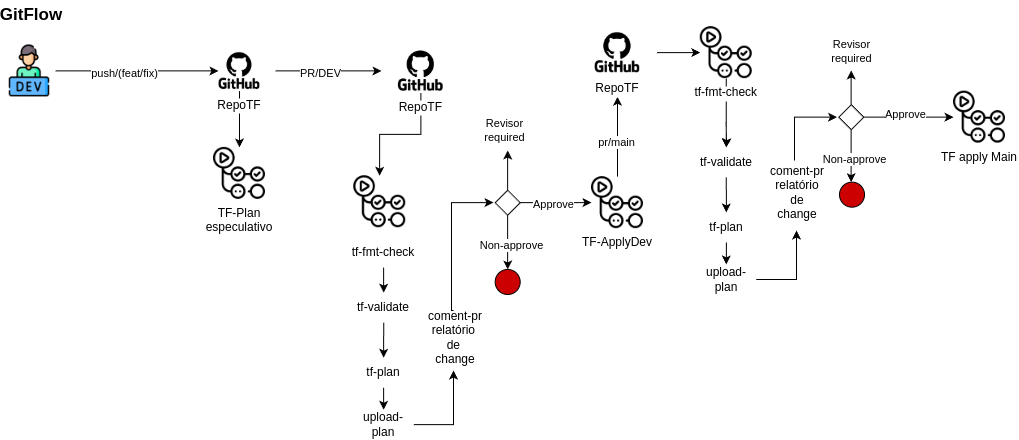

The diagram above was exported from draw.io. Its source (the exported page's mxGraphModel, read from the mxfile embedded in the PNG):
<mxGraphModel dx="2045" dy="683" grid="1" gridSize="10" guides="1" tooltips="1" connect="1" arrows="1" fold="1" page="1" pageScale="1" pageWidth="850" pageHeight="1100" math="0" shadow="0">
  <root>
    <mxCell id="0" />
    <mxCell id="1" parent="0" />
    <mxCell id="2" value="" style="edgeStyle=orthogonalEdgeStyle;rounded=0;orthogonalLoop=1;jettySize=auto;html=1;" edge="1" source="4" parent="1">
      <mxGeometry relative="1" as="geometry">
        <mxPoint x="-425" y="2290.41" as="targetPoint" />
      </mxGeometry>
    </mxCell>
    <mxCell id="3" value="push/(feat/fix)" style="edgeLabel;html=1;align=center;verticalAlign=middle;resizable=0;points=[];" connectable="0" vertex="1" parent="2">
      <mxGeometry x="-0.1601" y="-2" relative="1" as="geometry">
        <mxPoint as="offset" />
      </mxGeometry>
    </mxCell>
    <mxCell id="4" value="" style="shape=image;verticalLabelPosition=bottom;labelBackgroundColor=default;verticalAlign=top;aspect=fixed;imageAspect=0;image=https://cdn-icons-png.flaticon.com/512/10169/10169718.png;" vertex="1" parent="1">
      <mxGeometry x="-640" y="2264.41" width="52" height="52" as="geometry" />
    </mxCell>
    <mxCell id="5" value="TF-Plan&#10;especulativo" style="shape=image;verticalLabelPosition=bottom;labelBackgroundColor=default;verticalAlign=top;aspect=fixed;imageAspect=0;image=https://static-00.iconduck.com/assets.00/githubactions-icon-2048x2048-ipqow27x.png;" vertex="1" parent="1">
      <mxGeometry x="-430" y="2366.91" width="52" height="52" as="geometry" />
    </mxCell>
    <mxCell id="6" style="edgeStyle=orthogonalEdgeStyle;rounded=0;orthogonalLoop=1;jettySize=auto;html=1;entryX=0.5;entryY=0;entryDx=0;entryDy=0;" edge="1" source="9" target="5" parent="1">
      <mxGeometry relative="1" as="geometry" />
    </mxCell>
    <mxCell id="7" style="edgeStyle=orthogonalEdgeStyle;rounded=0;orthogonalLoop=1;jettySize=auto;html=1;" edge="1" source="9" target="11" parent="1">
      <mxGeometry relative="1" as="geometry" />
    </mxCell>
    <mxCell id="8" value="PR/DEV" style="edgeLabel;html=1;align=center;verticalAlign=middle;resizable=0;points=[];" vertex="1" connectable="0" parent="7">
      <mxGeometry x="-0.1721" y="-2" relative="1" as="geometry">
        <mxPoint as="offset" />
      </mxGeometry>
    </mxCell>
    <mxCell id="9" value="RepoTF" style="shape=image;verticalLabelPosition=bottom;labelBackgroundColor=default;verticalAlign=top;aspect=fixed;imageAspect=0;image=https://logolook.net/wp-content/uploads/2022/12/GitHub-Logo.png;" vertex="1" parent="1">
      <mxGeometry x="-440" y="2270.16" width="72" height="40.5" as="geometry" />
    </mxCell>
    <mxCell id="10" style="edgeStyle=orthogonalEdgeStyle;rounded=0;orthogonalLoop=1;jettySize=auto;html=1;" edge="1" source="11" target="27" parent="1">
      <mxGeometry relative="1" as="geometry" />
    </mxCell>
    <mxCell id="11" value="RepoTF" style="shape=image;verticalLabelPosition=bottom;labelBackgroundColor=default;verticalAlign=top;aspect=fixed;imageAspect=0;image=https://logolook.net/wp-content/uploads/2022/12/GitHub-Logo.png;" vertex="1" parent="1">
      <mxGeometry x="-262.01" y="2268.29" width="78.67" height="44.25" as="geometry" />
    </mxCell>
    <mxCell id="12" style="edgeStyle=orthogonalEdgeStyle;rounded=0;orthogonalLoop=1;jettySize=auto;html=1;entryX=0;entryY=0.5;entryDx=0;entryDy=0;" edge="1" source="18" target="21" parent="1">
      <mxGeometry relative="1" as="geometry" />
    </mxCell>
    <mxCell id="13" value="Approve" style="edgeLabel;html=1;align=center;verticalAlign=middle;resizable=0;points=[];" connectable="0" vertex="1" parent="12">
      <mxGeometry x="-0.0653" y="-1" relative="1" as="geometry">
        <mxPoint as="offset" />
      </mxGeometry>
    </mxCell>
    <mxCell id="14" value="" style="edgeStyle=orthogonalEdgeStyle;rounded=0;orthogonalLoop=1;jettySize=auto;html=1;" edge="1" source="18" target="22" parent="1">
      <mxGeometry relative="1" as="geometry">
        <Array as="points">
          <mxPoint x="-136" y="2470" />
          <mxPoint x="-136" y="2470" />
        </Array>
      </mxGeometry>
    </mxCell>
    <mxCell id="15" value="Non-approve" style="edgeLabel;html=1;align=center;verticalAlign=middle;resizable=0;points=[];" connectable="0" vertex="1" parent="14">
      <mxGeometry x="0.1178" y="3" relative="1" as="geometry">
        <mxPoint as="offset" />
      </mxGeometry>
    </mxCell>
    <mxCell id="16" style="edgeStyle=orthogonalEdgeStyle;rounded=0;orthogonalLoop=1;jettySize=auto;html=1;" edge="1" source="18" parent="1">
      <mxGeometry relative="1" as="geometry">
        <mxPoint x="-135.8349999999998" y="2370" as="targetPoint" />
      </mxGeometry>
    </mxCell>
    <mxCell id="17" value="Revisor&lt;br&gt;required" style="edgeLabel;html=1;align=center;verticalAlign=middle;resizable=0;points=[];" vertex="1" connectable="0" parent="16">
      <mxGeometry x="0.7354" y="1" relative="1" as="geometry">
        <mxPoint x="-3" y="-26" as="offset" />
      </mxGeometry>
    </mxCell>
    <mxCell id="18" value="" style="rhombus;whiteSpace=wrap;html=1;verticalAlign=top;labelBackgroundColor=default;aspect=fixed;" vertex="1" parent="1">
      <mxGeometry x="-148.33499999999995" y="2409.625" width="25" height="25" as="geometry" />
    </mxCell>
    <mxCell id="19" style="edgeStyle=orthogonalEdgeStyle;rounded=0;orthogonalLoop=1;jettySize=auto;html=1;" edge="1" source="21" parent="1">
      <mxGeometry relative="1" as="geometry">
        <mxPoint x="-26.000000000000227" y="2316.25" as="targetPoint" />
      </mxGeometry>
    </mxCell>
    <mxCell id="20" value="pr/main" style="edgeLabel;html=1;align=center;verticalAlign=middle;resizable=0;points=[];" vertex="1" connectable="0" parent="19">
      <mxGeometry x="-0.1302" y="1" relative="1" as="geometry">
        <mxPoint as="offset" />
      </mxGeometry>
    </mxCell>
    <mxCell id="21" value="TF-ApplyDev" style="shape=image;verticalLabelPosition=bottom;labelBackgroundColor=default;verticalAlign=top;aspect=fixed;imageAspect=0;image=https://static-00.iconduck.com/assets.00/githubactions-icon-2048x2048-ipqow27x.png;" vertex="1" parent="1">
      <mxGeometry x="-52" y="2396.12" width="52" height="52" as="geometry" />
    </mxCell>
    <mxCell id="22" value="" style="ellipse;whiteSpace=wrap;html=1;verticalAlign=top;labelBackgroundColor=default;aspect=fixed;fillColor=#CC0000;" vertex="1" parent="1">
      <mxGeometry x="-148.33499999999995" y="2488.995" width="25" height="25" as="geometry" />
    </mxCell>
    <mxCell id="23" style="edgeStyle=orthogonalEdgeStyle;rounded=0;orthogonalLoop=1;jettySize=auto;html=1;exitX=1;exitY=0.5;exitDx=0;exitDy=0;" edge="1" source="24" target="46" parent="1">
      <mxGeometry relative="1" as="geometry" />
    </mxCell>
    <mxCell id="24" value="RepoTF" style="shape=image;verticalLabelPosition=bottom;labelBackgroundColor=default;verticalAlign=top;aspect=fixed;imageAspect=0;image=https://logolook.net/wp-content/uploads/2022/12/GitHub-Logo.png;" vertex="1" parent="1">
      <mxGeometry x="-65.33999999999997" y="2250" width="78.67" height="44.25" as="geometry" />
    </mxCell>
    <mxCell id="25" value="TF apply Main" style="shape=image;verticalLabelPosition=bottom;labelBackgroundColor=default;verticalAlign=top;aspect=fixed;imageAspect=0;image=https://static-00.iconduck.com/assets.00/githubactions-icon-2048x2048-ipqow27x.png;" vertex="1" parent="1">
      <mxGeometry x="310" y="2310.6600000000003" width="52" height="52" as="geometry" />
    </mxCell>
    <mxCell id="26" value="&lt;b&gt;&lt;font style=&quot;font-size: 17px;&quot;&gt;GitFlow&lt;/font&gt;&lt;/b&gt;" style="text;html=1;align=center;verticalAlign=middle;whiteSpace=wrap;rounded=0;" vertex="1" parent="1">
      <mxGeometry x="-642" y="2220" width="60" height="30" as="geometry" />
    </mxCell>
    <mxCell id="27" value="" style="shape=image;verticalLabelPosition=bottom;labelBackgroundColor=default;verticalAlign=top;aspect=fixed;imageAspect=0;image=https://static-00.iconduck.com/assets.00/githubactions-icon-2048x2048-ipqow27x.png;" vertex="1" parent="1">
      <mxGeometry x="-289.77" y="2395.22" width="52" height="52" as="geometry" />
    </mxCell>
    <mxCell id="28" value="" style="edgeStyle=orthogonalEdgeStyle;rounded=0;orthogonalLoop=1;jettySize=auto;html=1;" edge="1" source="29" target="31" parent="1">
      <mxGeometry relative="1" as="geometry" />
    </mxCell>
    <mxCell id="29" value="tf-fmt-check" style="text;html=1;align=center;verticalAlign=middle;whiteSpace=wrap;rounded=0;" vertex="1" parent="1">
      <mxGeometry x="-299.65999999999997" y="2457.1299999999997" width="79.77" height="30" as="geometry" />
    </mxCell>
    <mxCell id="30" style="edgeStyle=orthogonalEdgeStyle;rounded=0;orthogonalLoop=1;jettySize=auto;html=1;exitX=0.5;exitY=1;exitDx=0;exitDy=0;" edge="1" source="31" target="33" parent="1">
      <mxGeometry relative="1" as="geometry" />
    </mxCell>
    <mxCell id="31" value="tf-validate" style="text;html=1;align=center;verticalAlign=middle;whiteSpace=wrap;rounded=0;" vertex="1" parent="1">
      <mxGeometry x="-289.77" y="2512.1299999999997" width="60" height="30" as="geometry" />
    </mxCell>
    <mxCell id="32" value="" style="edgeStyle=orthogonalEdgeStyle;rounded=0;orthogonalLoop=1;jettySize=auto;html=1;" edge="1" source="33" target="35" parent="1">
      <mxGeometry relative="1" as="geometry" />
    </mxCell>
    <mxCell id="33" value="tf-plan" style="text;html=1;align=center;verticalAlign=middle;whiteSpace=wrap;rounded=0;" vertex="1" parent="1">
      <mxGeometry x="-289.77" y="2577.2199999999993" width="60" height="30" as="geometry" />
    </mxCell>
    <mxCell id="34" value="" style="edgeStyle=orthogonalEdgeStyle;rounded=0;orthogonalLoop=1;jettySize=auto;html=1;" edge="1" source="35" parent="1">
      <mxGeometry relative="1" as="geometry">
        <mxPoint x="-190" y="2590" as="targetPoint" />
        <Array as="points">
          <mxPoint x="-190" y="2644" />
        </Array>
      </mxGeometry>
    </mxCell>
    <mxCell id="35" value="upload-plan" style="text;html=1;align=center;verticalAlign=middle;whiteSpace=wrap;rounded=0;" vertex="1" parent="1">
      <mxGeometry x="-289.77" y="2629.2199999999993" width="60" height="30" as="geometry" />
    </mxCell>
    <mxCell id="36" style="edgeStyle=orthogonalEdgeStyle;rounded=0;orthogonalLoop=1;jettySize=auto;html=1;entryX=0;entryY=0.5;entryDx=0;entryDy=0;" edge="1" parent="1">
      <mxGeometry relative="1" as="geometry">
        <mxPoint x="-190" y="2530" as="sourcePoint" />
        <mxPoint x="-150.0049999999998" y="2422.125" as="targetPoint" />
        <Array as="points">
          <mxPoint x="-192" y="2422" />
        </Array>
      </mxGeometry>
    </mxCell>
    <mxCell id="37" value="coment-pr&lt;br&gt;relatório&amp;nbsp;&lt;br&gt;de&amp;nbsp;&lt;br&gt;change" style="text;html=1;align=center;verticalAlign=middle;whiteSpace=wrap;rounded=0;" vertex="1" parent="1">
      <mxGeometry x="-218.33999999999997" y="2542.129999999999" width="60" height="30" as="geometry" />
    </mxCell>
    <mxCell id="38" value="" style="edgeStyle=orthogonalEdgeStyle;rounded=0;orthogonalLoop=1;jettySize=auto;html=1;" edge="1" source="43" target="44" parent="1">
      <mxGeometry relative="1" as="geometry">
        <Array as="points">
          <mxPoint x="207.54999999999998" y="2384.53" />
          <mxPoint x="207.54999999999998" y="2384.53" />
        </Array>
      </mxGeometry>
    </mxCell>
    <mxCell id="39" value="Non-approve" style="edgeLabel;html=1;align=center;verticalAlign=middle;resizable=0;points=[];" connectable="0" vertex="1" parent="38">
      <mxGeometry x="0.1178" y="3" relative="1" as="geometry">
        <mxPoint as="offset" />
      </mxGeometry>
    </mxCell>
    <mxCell id="40" style="edgeStyle=orthogonalEdgeStyle;rounded=0;orthogonalLoop=1;jettySize=auto;html=1;entryX=0;entryY=0.5;entryDx=0;entryDy=0;" edge="1" source="43" target="25" parent="1">
      <mxGeometry relative="1" as="geometry" />
    </mxCell>
    <mxCell id="41" value="Approve" style="edgeLabel;html=1;align=center;verticalAlign=middle;resizable=0;points=[];" vertex="1" connectable="0" parent="40">
      <mxGeometry x="-0.0766" y="3" relative="1" as="geometry">
        <mxPoint as="offset" />
      </mxGeometry>
    </mxCell>
    <mxCell id="42" style="edgeStyle=orthogonalEdgeStyle;rounded=0;orthogonalLoop=1;jettySize=auto;html=1;" edge="1" source="43" parent="1">
      <mxGeometry relative="1" as="geometry">
        <mxPoint x="207.71500000000015" y="2290" as="targetPoint" />
      </mxGeometry>
    </mxCell>
    <mxCell id="43" value="" style="rhombus;whiteSpace=wrap;html=1;verticalAlign=top;labelBackgroundColor=default;aspect=fixed;" vertex="1" parent="1">
      <mxGeometry x="195.21500000000003" y="2324.155" width="25" height="25" as="geometry" />
    </mxCell>
    <mxCell id="44" value="" style="ellipse;whiteSpace=wrap;html=1;verticalAlign=top;labelBackgroundColor=default;aspect=fixed;fillColor=#CC0000;" vertex="1" parent="1">
      <mxGeometry x="196.00500000000002" y="2401.655" width="25" height="25" as="geometry" />
    </mxCell>
    <mxCell id="45" value="" style="edgeStyle=orthogonalEdgeStyle;rounded=0;orthogonalLoop=1;jettySize=auto;html=1;" edge="1" source="46" target="49" parent="1">
      <mxGeometry relative="1" as="geometry" />
    </mxCell>
    <mxCell id="46" value="tf-fmt-check" style="shape=image;verticalLabelPosition=bottom;labelBackgroundColor=default;verticalAlign=top;aspect=fixed;imageAspect=0;image=https://static-00.iconduck.com/assets.00/githubactions-icon-2048x2048-ipqow27x.png;" vertex="1" parent="1">
      <mxGeometry x="56.78" y="2246.13" width="52" height="52" as="geometry" />
    </mxCell>
    <mxCell id="47" value="" style="edgeStyle=orthogonalEdgeStyle;rounded=0;orthogonalLoop=1;jettySize=auto;html=1;" edge="1" target="49" parent="1">
      <mxGeometry relative="1" as="geometry">
        <mxPoint x="82.54999999999998" y="2341.78" as="sourcePoint" />
      </mxGeometry>
    </mxCell>
    <mxCell id="48" style="edgeStyle=orthogonalEdgeStyle;rounded=0;orthogonalLoop=1;jettySize=auto;html=1;exitX=0.5;exitY=1;exitDx=0;exitDy=0;" edge="1" source="49" target="51" parent="1">
      <mxGeometry relative="1" as="geometry" />
    </mxCell>
    <mxCell id="49" value="tf-validate" style="text;html=1;align=center;verticalAlign=middle;whiteSpace=wrap;rounded=0;" vertex="1" parent="1">
      <mxGeometry x="52.78" y="2366.91" width="60" height="30" as="geometry" />
    </mxCell>
    <mxCell id="50" value="" style="edgeStyle=orthogonalEdgeStyle;rounded=0;orthogonalLoop=1;jettySize=auto;html=1;" edge="1" source="51" target="53" parent="1">
      <mxGeometry relative="1" as="geometry" />
    </mxCell>
    <mxCell id="51" value="tf-plan" style="text;html=1;align=center;verticalAlign=middle;whiteSpace=wrap;rounded=0;" vertex="1" parent="1">
      <mxGeometry x="52.78" y="2431.9999999999995" width="60" height="30" as="geometry" />
    </mxCell>
    <mxCell id="52" value="" style="edgeStyle=orthogonalEdgeStyle;rounded=0;orthogonalLoop=1;jettySize=auto;html=1;" edge="1" source="53" parent="1">
      <mxGeometry relative="1" as="geometry">
        <Array as="points">
          <mxPoint x="152.54999999999998" y="2498.78" />
        </Array>
        <mxPoint x="153" y="2450" as="targetPoint" />
      </mxGeometry>
    </mxCell>
    <mxCell id="53" value="upload-plan" style="text;html=1;align=center;verticalAlign=middle;whiteSpace=wrap;rounded=0;" vertex="1" parent="1">
      <mxGeometry x="52.78" y="2483.9999999999995" width="60" height="30" as="geometry" />
    </mxCell>
    <mxCell id="54" style="edgeStyle=orthogonalEdgeStyle;rounded=0;orthogonalLoop=1;jettySize=auto;html=1;entryX=0;entryY=0.5;entryDx=0;entryDy=0;" edge="1" parent="1">
      <mxGeometry relative="1" as="geometry">
        <mxPoint x="151" y="2380" as="sourcePoint" />
        <mxPoint x="193.5450000000002" y="2336.655" as="targetPoint" />
        <Array as="points">
          <mxPoint x="151.54999999999998" y="2336.53" />
        </Array>
      </mxGeometry>
    </mxCell>
    <mxCell id="55" value="coment-pr&lt;br&gt;relatório&lt;br&gt;de&lt;br&gt;change" style="text;html=1;align=center;verticalAlign=middle;whiteSpace=wrap;rounded=0;" vertex="1" parent="1">
      <mxGeometry x="124.21000000000001" y="2396.9099999999994" width="60" height="30" as="geometry" />
    </mxCell>
    <mxCell id="56" value="Revisor&lt;br&gt;required" style="edgeLabel;html=1;align=center;verticalAlign=middle;resizable=0;points=[];" vertex="1" connectable="0" parent="1">
      <mxGeometry x="207.71677933716109" y="2270.1570164154373" as="geometry" />
    </mxCell>
  </root>
</mxGraphModel>